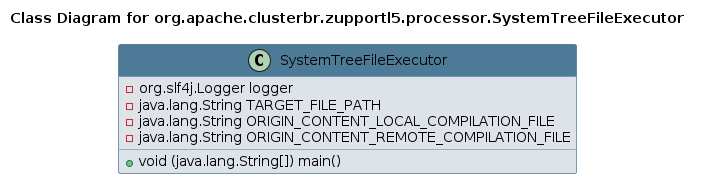

The diagram above was rendered by PlantUML. Its source (embedded in the PNG):
@startuml 
skinparam class { 
 BackgroundColor #DEE3E9 
 ArrowColor #4D7A97 
 BorderColor #4D7A97 
}
left to right direction 
title Class Diagram for org.apache.clusterbr.zupportl5.processor.SystemTreeFileExecutor
skinparam titleBackgroundColor White
skinparam classHeaderBackgroundColor #4D7A97 
skinparam stereotypeCBackgroundColor #F8981D 

class SystemTreeFileExecutor {
 - org.slf4j.Logger logger
 - java.lang.String TARGET_FILE_PATH
 - java.lang.String ORIGIN_CONTENT_LOCAL_COMPILATION_FILE
 - java.lang.String ORIGIN_CONTENT_REMOTE_COMPILATION_FILE
 + void (java.lang.String[]) main()
}
@enduml